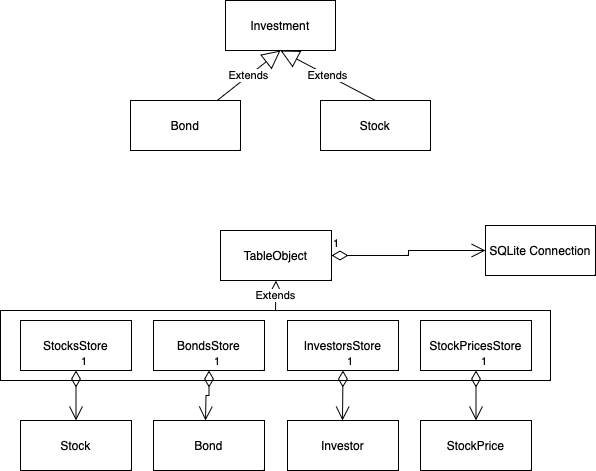

The diagram above was exported from draw.io. Its source (the exported page's mxGraphModel, read from the mxfile embedded in the PNG):
<mxGraphModel dx="1165" dy="802" grid="1" gridSize="10" guides="1" tooltips="1" connect="1" arrows="1" fold="1" page="1" pageScale="1" pageWidth="850" pageHeight="1100" math="0" shadow="0">
  <root>
    <mxCell id="0" />
    <mxCell id="1" parent="0" />
    <mxCell id="o7mz0JDZ53BE0solZyV--26" value="" style="rounded=0;whiteSpace=wrap;html=1;" vertex="1" parent="1">
      <mxGeometry x="50" y="450" width="550" height="70" as="geometry" />
    </mxCell>
    <mxCell id="o7mz0JDZ53BE0solZyV--1" value="Investment" style="html=1;whiteSpace=wrap;" vertex="1" parent="1">
      <mxGeometry x="275" y="140" width="110" height="50" as="geometry" />
    </mxCell>
    <mxCell id="o7mz0JDZ53BE0solZyV--2" value="Bond" style="html=1;whiteSpace=wrap;" vertex="1" parent="1">
      <mxGeometry x="180" y="240" width="110" height="50" as="geometry" />
    </mxCell>
    <mxCell id="o7mz0JDZ53BE0solZyV--3" value="Stock" style="html=1;whiteSpace=wrap;" vertex="1" parent="1">
      <mxGeometry x="370" y="240" width="110" height="50" as="geometry" />
    </mxCell>
    <mxCell id="o7mz0JDZ53BE0solZyV--4" value="Extends" style="endArrow=block;endSize=16;endFill=0;html=1;rounded=0;entryX=0.5;entryY=1;entryDx=0;entryDy=0;" edge="1" parent="1" source="o7mz0JDZ53BE0solZyV--2" target="o7mz0JDZ53BE0solZyV--1">
      <mxGeometry width="160" relative="1" as="geometry">
        <mxPoint x="235" y="80" as="sourcePoint" />
        <mxPoint x="235" y="80" as="targetPoint" />
      </mxGeometry>
    </mxCell>
    <mxCell id="o7mz0JDZ53BE0solZyV--5" value="Extends" style="endArrow=block;endSize=16;endFill=0;html=1;rounded=0;exitX=0.5;exitY=0;exitDx=0;exitDy=0;entryX=0.5;entryY=1;entryDx=0;entryDy=0;" edge="1" parent="1" source="o7mz0JDZ53BE0solZyV--3" target="o7mz0JDZ53BE0solZyV--1">
      <mxGeometry width="160" relative="1" as="geometry">
        <mxPoint x="460" y="190" as="sourcePoint" />
        <mxPoint x="620" y="190" as="targetPoint" />
      </mxGeometry>
    </mxCell>
    <mxCell id="o7mz0JDZ53BE0solZyV--6" value="TableObject" style="html=1;whiteSpace=wrap;" vertex="1" parent="1">
      <mxGeometry x="270" y="370" width="111" height="50" as="geometry" />
    </mxCell>
    <mxCell id="o7mz0JDZ53BE0solZyV--7" value="StocksStore" style="html=1;whiteSpace=wrap;" vertex="1" parent="1">
      <mxGeometry x="70" y="460" width="111" height="50" as="geometry" />
    </mxCell>
    <mxCell id="o7mz0JDZ53BE0solZyV--8" value="BondsStore" style="html=1;whiteSpace=wrap;" vertex="1" parent="1">
      <mxGeometry x="203" y="460" width="111" height="50" as="geometry" />
    </mxCell>
    <mxCell id="o7mz0JDZ53BE0solZyV--9" value="InvestorsStore" style="html=1;whiteSpace=wrap;" vertex="1" parent="1">
      <mxGeometry x="337" y="460" width="111" height="50" as="geometry" />
    </mxCell>
    <mxCell id="o7mz0JDZ53BE0solZyV--10" value="StockPricesStore" style="html=1;whiteSpace=wrap;" vertex="1" parent="1">
      <mxGeometry x="470" y="460" width="111" height="50" as="geometry" />
    </mxCell>
    <mxCell id="o7mz0JDZ53BE0solZyV--11" value="Stock" style="html=1;whiteSpace=wrap;" vertex="1" parent="1">
      <mxGeometry x="70" y="560" width="111" height="50" as="geometry" />
    </mxCell>
    <mxCell id="o7mz0JDZ53BE0solZyV--12" value="Bond" style="html=1;whiteSpace=wrap;" vertex="1" parent="1">
      <mxGeometry x="203" y="560" width="111" height="50" as="geometry" />
    </mxCell>
    <mxCell id="o7mz0JDZ53BE0solZyV--13" value="Investor" style="html=1;whiteSpace=wrap;" vertex="1" parent="1">
      <mxGeometry x="337" y="560" width="111" height="50" as="geometry" />
    </mxCell>
    <mxCell id="o7mz0JDZ53BE0solZyV--14" value="StockPrice" style="html=1;whiteSpace=wrap;" vertex="1" parent="1">
      <mxGeometry x="470" y="560" width="111" height="50" as="geometry" />
    </mxCell>
    <mxCell id="o7mz0JDZ53BE0solZyV--18" value="1" style="endArrow=open;html=1;endSize=12;startArrow=diamondThin;startSize=14;startFill=0;edgeStyle=orthogonalEdgeStyle;align=left;verticalAlign=bottom;rounded=0;exitX=0.5;exitY=1;exitDx=0;exitDy=0;entryX=0.5;entryY=0;entryDx=0;entryDy=0;" edge="1" parent="1" source="o7mz0JDZ53BE0solZyV--7" target="o7mz0JDZ53BE0solZyV--11">
      <mxGeometry x="-1" y="3" relative="1" as="geometry">
        <mxPoint x="120" y="530" as="sourcePoint" />
        <mxPoint x="280" y="530" as="targetPoint" />
      </mxGeometry>
    </mxCell>
    <mxCell id="o7mz0JDZ53BE0solZyV--19" value="1" style="endArrow=open;html=1;endSize=12;startArrow=diamondThin;startSize=14;startFill=0;edgeStyle=orthogonalEdgeStyle;align=left;verticalAlign=bottom;rounded=0;exitX=0.5;exitY=1;exitDx=0;exitDy=0;" edge="1" parent="1" source="o7mz0JDZ53BE0solZyV--8">
      <mxGeometry x="-1" y="3" relative="1" as="geometry">
        <mxPoint x="254.5" y="510" as="sourcePoint" />
        <mxPoint x="255" y="560" as="targetPoint" />
      </mxGeometry>
    </mxCell>
    <mxCell id="o7mz0JDZ53BE0solZyV--20" value="1" style="endArrow=open;html=1;endSize=12;startArrow=diamondThin;startSize=14;startFill=0;edgeStyle=orthogonalEdgeStyle;align=left;verticalAlign=bottom;rounded=0;exitX=0.5;exitY=1;exitDx=0;exitDy=0;" edge="1" parent="1" source="o7mz0JDZ53BE0solZyV--9">
      <mxGeometry x="-1" y="3" relative="1" as="geometry">
        <mxPoint x="389.5" y="540" as="sourcePoint" />
        <mxPoint x="392" y="560" as="targetPoint" />
      </mxGeometry>
    </mxCell>
    <mxCell id="o7mz0JDZ53BE0solZyV--21" value="1" style="endArrow=open;html=1;endSize=12;startArrow=diamondThin;startSize=14;startFill=0;edgeStyle=orthogonalEdgeStyle;align=left;verticalAlign=bottom;rounded=0;exitX=0.5;exitY=1;exitDx=0;exitDy=0;entryX=0.5;entryY=0;entryDx=0;entryDy=0;" edge="1" parent="1" source="o7mz0JDZ53BE0solZyV--10" target="o7mz0JDZ53BE0solZyV--14">
      <mxGeometry x="-1" y="3" relative="1" as="geometry">
        <mxPoint x="524.5" y="520" as="sourcePoint" />
        <mxPoint x="524.5" y="570" as="targetPoint" />
      </mxGeometry>
    </mxCell>
    <mxCell id="o7mz0JDZ53BE0solZyV--27" value="Extends" style="endArrow=block;endSize=16;endFill=0;html=1;rounded=0;exitX=0.5;exitY=0;exitDx=0;exitDy=0;entryX=0.5;entryY=1;entryDx=0;entryDy=0;" edge="1" parent="1" source="o7mz0JDZ53BE0solZyV--26" target="o7mz0JDZ53BE0solZyV--6">
      <mxGeometry width="160" relative="1" as="geometry">
        <mxPoint x="120" y="370" as="sourcePoint" />
        <mxPoint x="280" y="370" as="targetPoint" />
      </mxGeometry>
    </mxCell>
    <mxCell id="o7mz0JDZ53BE0solZyV--28" value="1" style="endArrow=open;html=1;endSize=12;startArrow=diamondThin;startSize=14;startFill=0;edgeStyle=orthogonalEdgeStyle;align=left;verticalAlign=bottom;rounded=0;exitX=1;exitY=0.5;exitDx=0;exitDy=0;" edge="1" parent="1" source="o7mz0JDZ53BE0solZyV--6" target="o7mz0JDZ53BE0solZyV--29">
      <mxGeometry x="-1" y="3" relative="1" as="geometry">
        <mxPoint x="430" y="390" as="sourcePoint" />
        <mxPoint x="590" y="390" as="targetPoint" />
      </mxGeometry>
    </mxCell>
    <mxCell id="o7mz0JDZ53BE0solZyV--29" value="SQLite Connection" style="html=1;whiteSpace=wrap;" vertex="1" parent="1">
      <mxGeometry x="535" y="365" width="110" height="50" as="geometry" />
    </mxCell>
  </root>
</mxGraphModel>